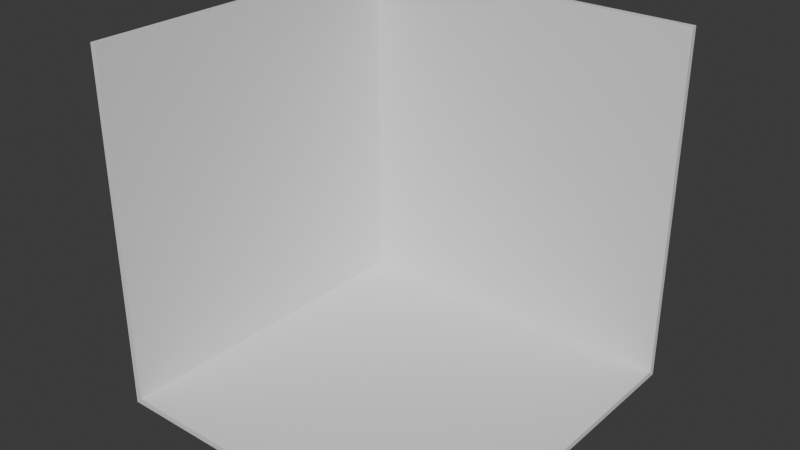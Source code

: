 # Source: Box.blend  (saved by Blender 4.3.34; exported with 4.5.12 LTS)
import bpy
from mathutils import Matrix  # noqa: F401  (used for matrix-valued properties, if any)

bpy.ops.wm.read_factory_settings(use_empty=True)
scene = bpy.context.scene
scene.name = 'Scene'

# ---- collections
col_collection = bpy.data.collections.new('Collection'); scene.collection.children.link(col_collection)

# ---- materials (node trees are filled in below, after node groups)
mat_material = bpy.data.materials.new('Material')
mat_material.alpha_threshold = 0.0
mat_material.roughness = 0.5
mat_material.line_color = (0.0, 0.0, 0.0, 1.0)

# ---- material node trees
mat_material.use_nodes = True; mat_material.node_tree.nodes.clear()
_N = mat_material.node_tree.nodes; _L = mat_material.node_tree.links
n0 = _N.new('ShaderNodeOutputMaterial'); n0.name = 'Material Output'; n0.location = (300, 300)
n1 = _N.new('ShaderNodeBsdfPrincipled'); n1.name = 'Principled BSDF'; n1.location = (10, 300)
n1.inputs[3].default_value = 1.45
_L.new(n1.outputs[0], n0.inputs[0])
n0.is_active_output = True

# ---- world
world_world = bpy.data.worlds.new('World'); scene.world = world_world
world_world.use_nodes = True; world_world.node_tree.nodes.clear()
_N = world_world.node_tree.nodes; _L = world_world.node_tree.links
n0 = _N.new('ShaderNodeOutputWorld'); n0.name = 'World Output'; n0.location = (300, 300)
n1 = _N.new('ShaderNodeBackground'); n1.name = 'Background'; n1.location = (10, 300)
n1.inputs[0].default_value = (0.05088, 0.05088, 0.05088, 1.0)
_L.new(n1.outputs[0], n0.inputs[0])
n0.is_active_output = True
world_world.color = (0.05088, 0.05088, 0.05088)
world_world.sun_shadow_jitter_overblur = 0.0

# ---- meshes
me_cube_001 = bpy.data.meshes.new('Cube.001')
me_cube_001.from_pydata([(1.345, 0.6555, 0.6888), (1.345, 0.6555, 0.6555), (1.345, -1.345, 0.6888), (1.345, -1.345, 0.6555), (-0.6888, 0.6555, 0.6888), (-0.6888, 0.6555, 0.6555), (-0.6888, -1.345, 0.6888), (-0.6888, -1.345, 0.6555), (-0.6888, 0.6555, 0.6555), (-0.6555, 0.6555, 0.6555), (-0.6888, -1.345, 0.6555), (-0.6555, -1.345, 0.6555), (-0.6888, 0.6555, -1.345), (-0.6555, 0.6555, -1.345), (-0.6888, -1.345, -1.345), (-0.6555, -1.345, -1.345), (1.345, 0.6888, -1.345), (1.345, 0.6555, -1.345), (1.345, 0.6888, 0.6888), (1.345, 0.6555, 0.6888), (-0.6888, 0.6888, -1.345), (-0.6888, 0.6555, -1.345), (-0.6888, 0.6888, 0.6888), (-0.6888, 0.6555, 0.6888)], [], [(0, 4, 6, 2), (3, 2, 6, 7), (7, 6, 4, 5), (5, 1, 3, 7), (1, 0, 2, 3), (5, 4, 0, 1), (8, 12, 14, 10), (11, 10, 14, 15), (15, 14, 12, 13), (13, 9, 11, 15), (9, 8, 10, 11), (13, 12, 8, 9), (16, 20, 22, 18), (19, 18, 22, 23), (23, 22, 20, 21), (21, 17, 19, 23), (17, 16, 18, 19), (21, 20, 16, 17)])
_uv = me_cube_001.uv_layers.new(name='UVMap')
_uv.uv.foreach_set('vector', [0.625, 0.5, 0.875, 0.5, 0.875, 0.75, 0.625, 0.75, 0.375, 0.75, 0.625, 0.75, 0.625, 1.0, 0.375, 1.0, 0.375, 0.0, 0.625, 0.0, 0.625, 0.25, 0.375, 0.25, 0.125, 0.5, 0.375, 0.5, 0.375, 0.75, 0.125, 0.75, 0.375, 0.5, 0.625, 0.5, 0.625, 0.75, 0.375, 0.75, 0.375, 0.25, 0.625, 0.25, 0.625, 0.5, 0.375, 0.5, 0.625, 0.5, 0.875, 0.5, 0.875, 0.75, 0.625, 0.75, 0.375, 0.75, 0.625, 0.75, 0.625, 1.0, 0.375, 1.0, 0.375, 0.0, 0.625, 0.0, 0.625, 0.25, 0.375, 0.25, 0.125, 0.5, 0.375, 0.5, 0.375, 0.75, 0.125, 0.75, 0.375, 0.5, 0.625, 0.5, 0.625, 0.75, 0.375, 0.75, 0.375, 0.25, 0.625, 0.25, 0.625, 0.5, 0.375, 0.5, 0.625, 0.5, 0.875, 0.5, 0.875, 0.75, 0.625, 0.75, 0.375, 0.75, 0.625, 0.75, 0.625, 1.0, 0.375, 1.0, 0.375, 0.0, 0.625, 0.0, 0.625, 0.25, 0.375, 0.25, 0.125, 0.5, 0.375, 0.5, 0.375, 0.75, 0.125, 0.75, 0.375, 0.5, 0.625, 0.5, 0.625, 0.75, 0.375, 0.75, 0.375, 0.25, 0.625, 0.25, 0.625, 0.5, 0.375, 0.5])
me_cube_001.materials.append(mat_material)
me_cube_001.use_mirror_vertex_groups = False
me_cube_001.update()

# ---- objects
ob_cube_001 = bpy.data.objects.new('Cube.001', me_cube_001)

# ---- transforms, parenting, visibility, modifiers, constraints
ob_cube_001.location = (-3.843e-07, -1.704e-07, 2.095e-07)
ob_cube_001.rotation_euler = (0.0, -1.571, 0.0)
ob_cube_001.scale = (3.0, 3.0, 3.0)
ob_cube_001.lock_rotations_4d = False
ob_cube_001.empty_display_type = 'ARROWS'
ob_cube_001.lineart.crease_threshold = 0.0

# ---- collection membership
col_collection.objects.link(ob_cube_001)

# ---- scene / render settings (as saved in the file)
scene.frame_start = 1; scene.frame_end = 250; scene.frame_set(1)
scene.render.engine = 'BLENDER_EEVEE_NEXT'
bpy.context.view_layer.update()

# ---- added for rendering (the .blend has no active camera and no usable light): camera, sun
cam_auto = bpy.data.cameras.new('AutoCamera')
cam_auto.lens = 50.0
cam_auto.sensor_width = 36.0
cam_auto.clip_end = 1000.0
ob_auto_camera = bpy.data.objects.new('AutoCamera', cam_auto)
scene.collection.objects.link(ob_auto_camera)
ob_auto_camera.location = (10.759, -12.7141, 8.80389)
ob_auto_camera.rotation_euler = (1.09748, -7.21219e-08, 0.694738)
scene.camera = ob_auto_camera
light_auto_sun = bpy.data.lights.new('AutoSun', 'SUN')
light_auto_sun.energy = 3.0
light_auto_sun.angle = 0.0523599
ob_auto_sun = bpy.data.objects.new('AutoSun', light_auto_sun)
scene.collection.objects.link(ob_auto_sun)
ob_auto_sun.rotation_euler = (0.872665, 0.174533, 0.523599)
bpy.context.view_layer.update()
